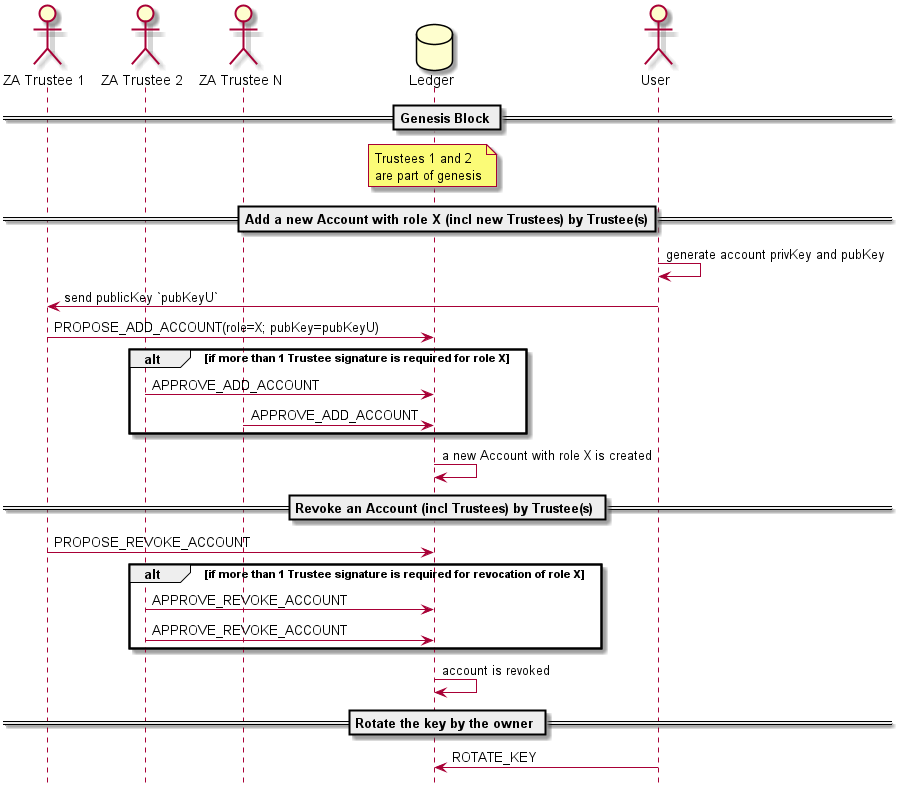

The diagram above was rendered by PlantUML. Its source (embedded in the PNG):
@startuml
!pragma teoz true
hide footbox

actor "ZA Trustee 1" as T1
actor "ZA Trustee 2" as T2
actor "ZA Trustee N" as T3
database Ledger as L
actor User as U


== Genesis Block ==
note over L
Trustees 1 and 2
are part of genesis
end note

== Add a new Account with role X (incl new Trustees) by Trustee(s)==
U -> U: generate account privKey and pubKey

U -> T1: send publicKey `pubKeyU`
T1 -> L: PROPOSE_ADD_ACCOUNT(role=X; pubKey=pubKeyU)

alt if more than 1 Trustee signature is required for role X
    T2 -> L: APPROVE_ADD_ACCOUNT
    T3 -> L: APPROVE_ADD_ACCOUNT
end alt

L -> L: a new Account with role X is created

== Revoke an Account (incl Trustees) by Trustee(s) ==
T1 -> L: PROPOSE_REVOKE_ACCOUNT

alt if more than 1 Trustee signature is required for revocation of role X
    T2 -> L: APPROVE_REVOKE_ACCOUNT
    T2 -> L: APPROVE_REVOKE_ACCOUNT
end alt

L -> L: account is revoked

== Rotate the key by the owner ==

U -> L: ROTATE_KEY

@enduml